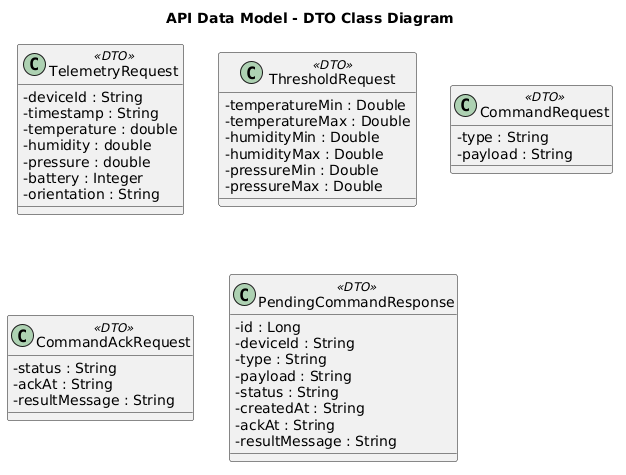

The diagram above was rendered by PlantUML. Its source (embedded in the PNG):
@startuml
title API Data Model - DTO Class Diagram

skinparam classAttributeIconSize 0

class TelemetryRequest <<DTO>> {
  -deviceId : String
  -timestamp : String
  -temperature : double
  -humidity : double
  -pressure : double
  -battery : Integer
  -orientation : String
}

class ThresholdRequest <<DTO>> {
  -temperatureMin : Double
  -temperatureMax : Double
  -humidityMin : Double
  -humidityMax : Double
  -pressureMin : Double
  -pressureMax : Double
}

class CommandRequest <<DTO>> {
  -type : String
  -payload : String
}

class CommandAckRequest <<DTO>> {
  -status : String
  -ackAt : String
  -resultMessage : String
}

class PendingCommandResponse <<DTO>> {
  -id : Long
  -deviceId : String
  -type : String
  -payload : String
  -status : String
  -createdAt : String
  -ackAt : String
  -resultMessage : String
}
@enduml